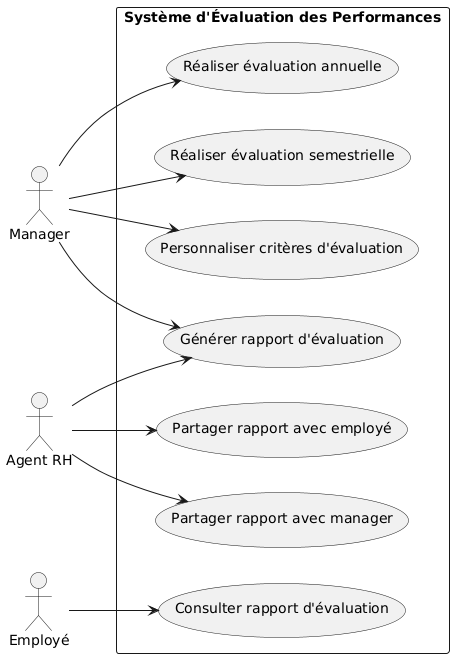

The diagram above was rendered by PlantUML. Its source (embedded in the PNG):
@startuml
left to right direction

actor "Manager" as Manager
actor "Agent RH" as Agent
actor "Employé" as Employe

rectangle "Système d'Évaluation des Performances" {
    usecase "Réaliser évaluation annuelle" as UC1
    usecase "Réaliser évaluation semestrielle" as UC2
    usecase "Personnaliser critères d'évaluation" as UC3
    usecase "Générer rapport d'évaluation" as UC4
    usecase "Partager rapport avec employé" as UC5
    usecase "Partager rapport avec manager" as UC6
    usecase "Consulter rapport d'évaluation" as UC7
}

Manager --> UC1
Manager --> UC2
Manager --> UC3
Manager --> UC4
Agent --> UC5
Agent --> UC6
Employe --> UC7
Agent --> UC4
@enduml